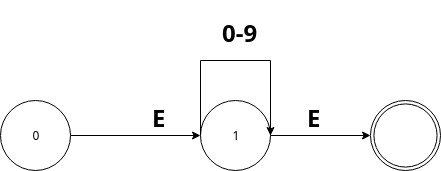

The diagram above was exported from draw.io. Its source (the exported page's mxGraphModel, read from the mxfile embedded in the PNG):
<mxGraphModel dx="854" dy="507" grid="1" gridSize="10" guides="1" tooltips="1" connect="1" arrows="1" fold="1" page="1" pageScale="1" pageWidth="827" pageHeight="1169" math="0" shadow="0">
  <root>
    <mxCell id="0" />
    <mxCell id="1" parent="0" />
    <mxCell id="3rYFpUNzer-M0pEW-A7R-39" style="edgeStyle=orthogonalEdgeStyle;rounded=0;orthogonalLoop=1;jettySize=auto;html=1;" edge="1" parent="1" source="3rYFpUNzer-M0pEW-A7R-1" target="3rYFpUNzer-M0pEW-A7R-37">
      <mxGeometry relative="1" as="geometry" />
    </mxCell>
    <mxCell id="3rYFpUNzer-M0pEW-A7R-1" value="0" style="ellipse;whiteSpace=wrap;html=1;aspect=fixed;" vertex="1" parent="1">
      <mxGeometry x="30" y="200" width="70" height="70" as="geometry" />
    </mxCell>
    <mxCell id="3rYFpUNzer-M0pEW-A7R-25" value="&lt;h1&gt;E&lt;/h1&gt;" style="text;html=1;resizable=0;points=[];autosize=1;align=left;verticalAlign=top;spacingTop=-4;" vertex="1" parent="1">
      <mxGeometry x="180" y="185" width="30" height="50" as="geometry" />
    </mxCell>
    <mxCell id="3rYFpUNzer-M0pEW-A7R-34" value="" style="shape=mxgraph.bpmn.shape;html=1;verticalLabelPosition=bottom;labelBackgroundColor=#ffffff;verticalAlign=top;align=center;perimeter=ellipsePerimeter;outlineConnect=0;outline=throwing;symbol=general;" vertex="1" parent="1">
      <mxGeometry x="400" y="200" width="70" height="70" as="geometry" />
    </mxCell>
    <mxCell id="3rYFpUNzer-M0pEW-A7R-74" style="edgeStyle=orthogonalEdgeStyle;rounded=0;orthogonalLoop=1;jettySize=auto;html=1;" edge="1" parent="1" source="3rYFpUNzer-M0pEW-A7R-37" target="3rYFpUNzer-M0pEW-A7R-34">
      <mxGeometry relative="1" as="geometry" />
    </mxCell>
    <mxCell id="3rYFpUNzer-M0pEW-A7R-37" value="1" style="ellipse;whiteSpace=wrap;html=1;aspect=fixed;direction=south;" vertex="1" parent="1">
      <mxGeometry x="230" y="200" width="70" height="70" as="geometry" />
    </mxCell>
    <mxCell id="3rYFpUNzer-M0pEW-A7R-43" style="edgeStyle=orthogonalEdgeStyle;rounded=0;orthogonalLoop=1;jettySize=auto;html=1;" edge="1" parent="1" source="3rYFpUNzer-M0pEW-A7R-37" target="3rYFpUNzer-M0pEW-A7R-37">
      <mxGeometry relative="1" as="geometry">
        <Array as="points">
          <mxPoint x="300" y="160" />
        </Array>
      </mxGeometry>
    </mxCell>
    <mxCell id="3rYFpUNzer-M0pEW-A7R-44" value="&lt;h1&gt;0-9&lt;/h1&gt;" style="text;html=1;resizable=0;points=[];autosize=1;align=left;verticalAlign=top;spacingTop=-4;" vertex="1" parent="1">
      <mxGeometry x="250" y="100" width="50" height="50" as="geometry" />
    </mxCell>
    <mxCell id="3rYFpUNzer-M0pEW-A7R-59" value="&lt;h1&gt;E&lt;/h1&gt;" style="text;html=1;resizable=0;points=[];autosize=1;align=left;verticalAlign=top;spacingTop=-4;" vertex="1" parent="1">
      <mxGeometry x="335" y="185" width="30" height="50" as="geometry" />
    </mxCell>
  </root>
</mxGraphModel>